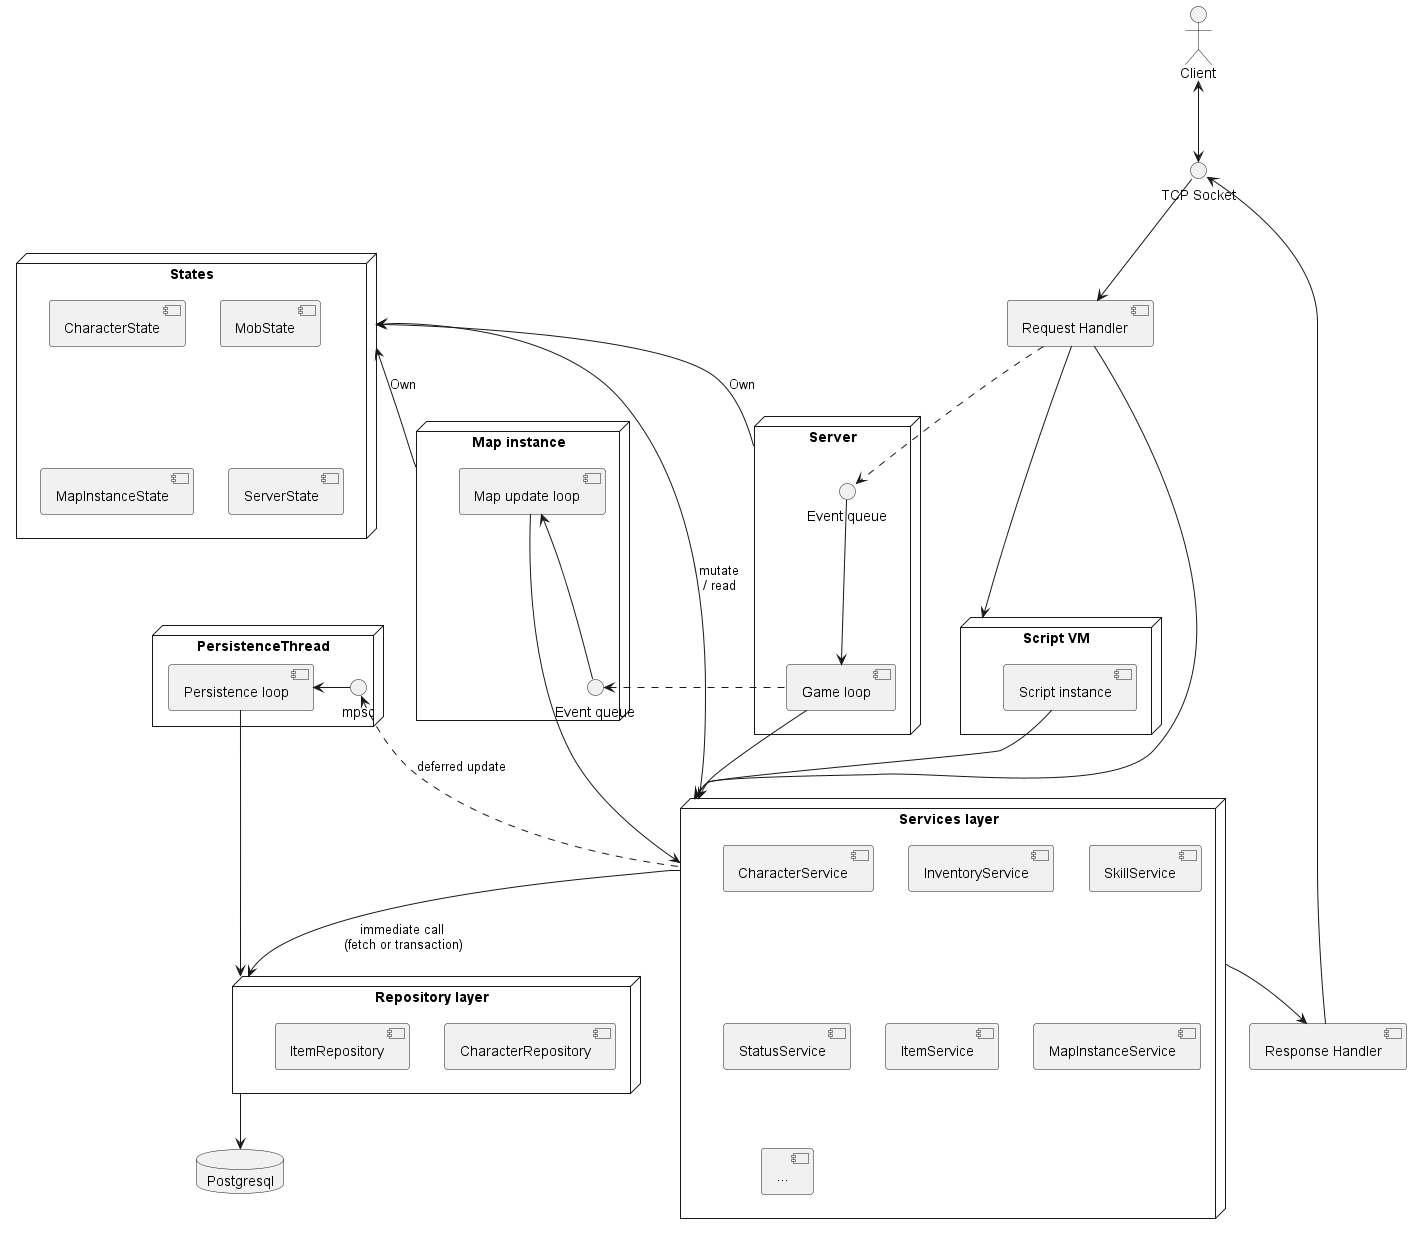

The diagram above was rendered by PlantUML. Its source (embedded in the PNG):
@startuml

interface "TCP Socket" as tcp

:Client: <-down-> tcp


[Request Handler] as request_thread
[Response Handler] as response_thread
node PersistenceThread as persistence {
interface "mpsc" as persistence_queue
[Persistence loop] as persistence_loop
persistence_loop <- persistence_queue
persistence_loop -down-> repositories
}

node "Server" as server {
interface "Event queue" as queue
  [Game loop] as gl

  tcp -down-> request_thread
  tcp <-- response_thread
  request_thread ..> queue
  request_thread -right-> services
  gl -down-> services
  gl <-up- queue
'    services <-up-> gl
}

node "Script VM" as vm {
  [Script instance] as script
  script -down-> services
}

request_thread -down-> vm


node "Services layer" as services {
    [CharacterService]
    [InventoryService]
    [SkillService]
    [StatusService]
    [ItemService]
    [MapInstanceService]
    [...]
}

node "Map instance" as map {
interface "Event queue" as map_queue
    [Map update loop] as map_update_loop
    map_update_loop -down-> services
    map_update_loop<--map_queue
}

states <-- server  : Own
states <-- map  : Own

services -up-> states : mutate\n/ read

map_queue <. gl

'services .down.> response_thread
services --> response_thread
persistence_queue <.. services : deferred update
services -down-> repositories : immediate call\n (fetch or transaction)
node "States" as states {
    [CharacterState]
    [MobState]
    [MapInstanceState]
    [ServerState]
}

node "Repository layer" as repositories {
    [CharacterRepository]
    [ItemRepository]
    [InventoryService]
}
'
repositories --> "Postgresql"
database "Postgresql" {

}

@enduml